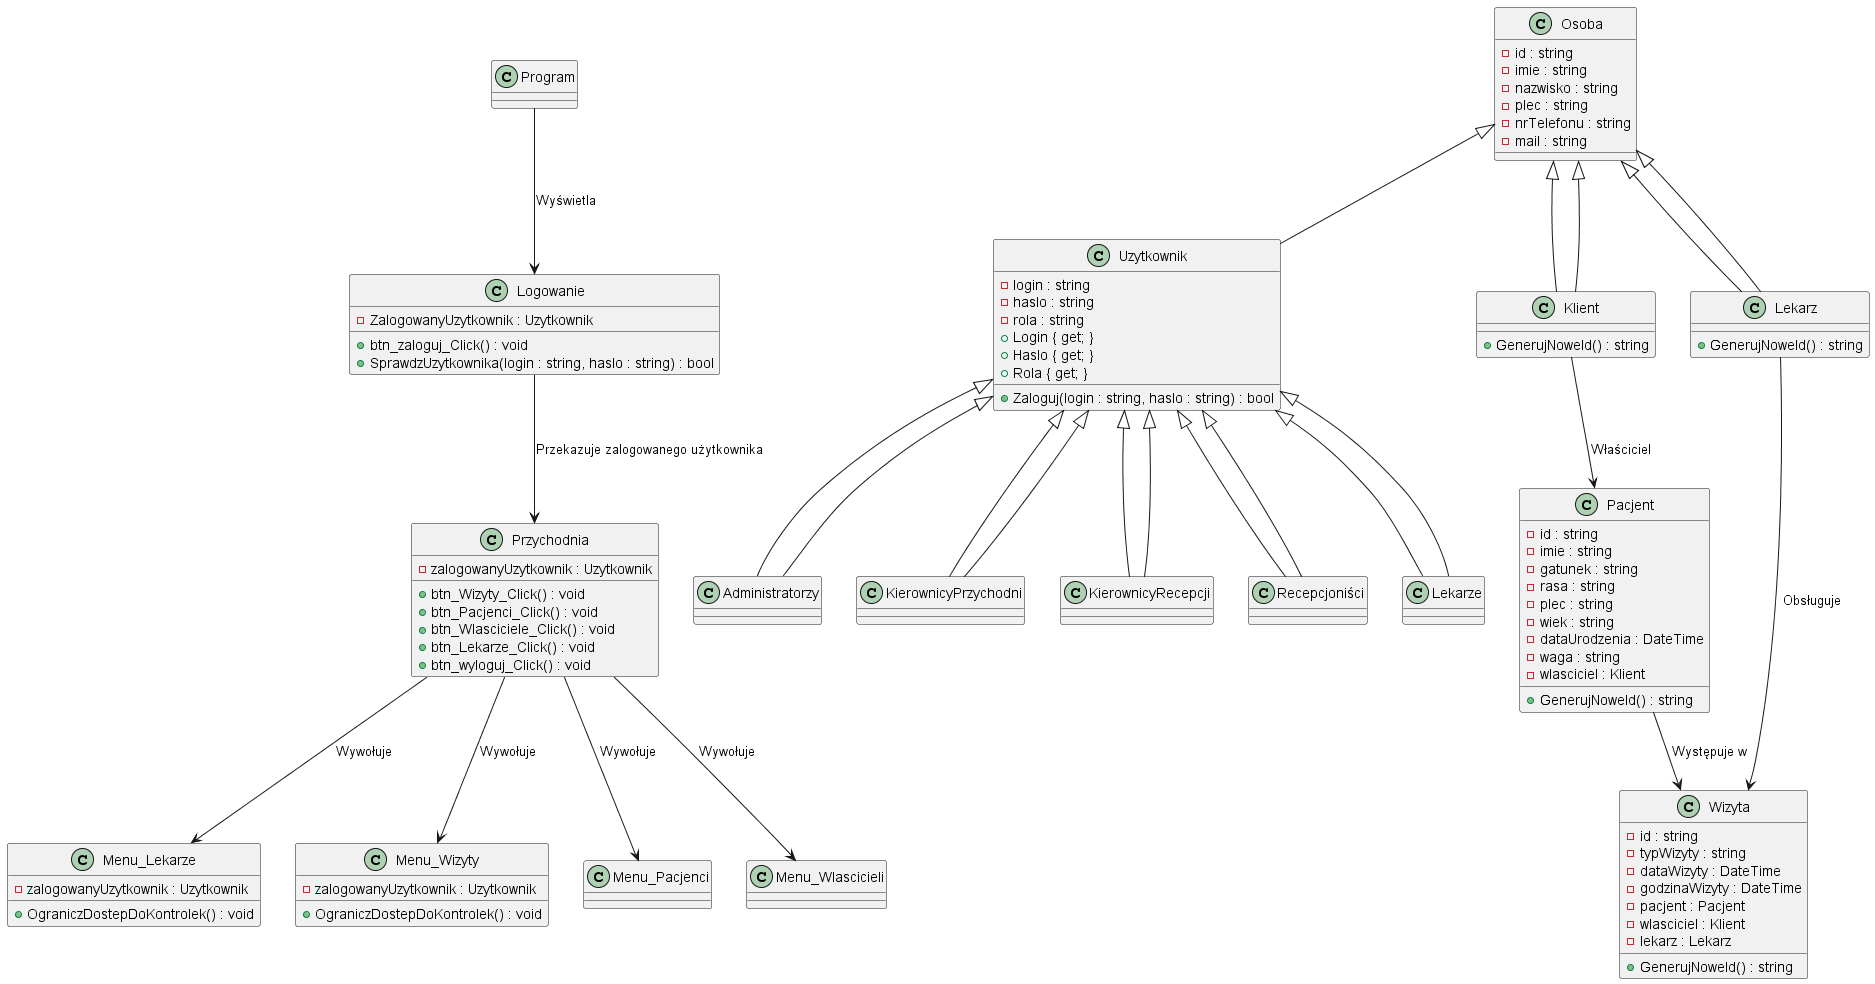

The diagram above was rendered by PlantUML. Its source (embedded in the PNG):
@startuml

class Program {
}

class Logowanie {
  - ZalogowanyUzytkownik : Uzytkownik
  + btn_zaloguj_Click() : void
  + SprawdzUzytkownika(login : string, haslo : string) : bool
}

class Przychodnia {
  - zalogowanyUzytkownik : Uzytkownik
  + btn_Wizyty_Click() : void
  + btn_Pacjenci_Click() : void
  + btn_Wlasciciele_Click() : void
  + btn_Lekarze_Click() : void
  + btn_wyloguj_Click() : void
}

class Osoba {
  - id : string
  - imie : string
  - nazwisko : string
  - plec : string
  - nrTelefonu : string
  - mail : string
}

class Uzytkownik {
  - login : string
  - haslo : string
  - rola : string
  + Login { get; }
  + Haslo { get; }
  + Rola { get; }
  + Zaloguj(login : string, haslo : string) : bool
}

class Administratorzy extends Uzytkownik
class KierownicyPrzychodni extends Uzytkownik
class KierownicyRecepcji extends Uzytkownik
class Recepcjoniści extends Uzytkownik
class Lekarze extends Uzytkownik

class Klient extends Osoba {
  + GenerujNoweId() : string
}

class Lekarz extends Osoba {
  + GenerujNoweId() : string
}

class Pacjent {
  - id : string
  - imie : string
  - gatunek : string
  - rasa : string
  - plec : string
  - wiek : string
  - dataUrodzenia : DateTime
  - waga : string
  - wlasciciel : Klient
  + GenerujNoweId() : string
}

class Wizyta {
  - id : string
  - typWizyty : string
  - dataWizyty : DateTime
  - godzinaWizyty : DateTime
  - pacjent : Pacjent
  - wlasciciel : Klient
  - lekarz : Lekarz
  + GenerujNoweId() : string
}

class Menu_Lekarze {
  - zalogowanyUzytkownik : Uzytkownik
  + OgraniczDostepDoKontrolek() : void
}

class Menu_Wizyty {
  - zalogowanyUzytkownik : Uzytkownik
  + OgraniczDostepDoKontrolek() : void
}

class Menu_Pacjenci {
}

class Menu_Wlascicieli {
}

Program --> Logowanie : Wyświetla
Logowanie --> Przychodnia : Przekazuje zalogowanego użytkownika
Przychodnia --> Menu_Wizyty : Wywołuje
Przychodnia --> Menu_Pacjenci : Wywołuje
Przychodnia --> Menu_Lekarze : Wywołuje
Przychodnia --> Menu_Wlascicieli : Wywołuje

Osoba <|-- Uzytkownik
Uzytkownik <|-- Administratorzy
Uzytkownik <|-- KierownicyPrzychodni
Uzytkownik <|-- KierownicyRecepcji
Uzytkownik <|-- Recepcjoniści
Uzytkownik <|-- Lekarze
Osoba <|-- Klient
Osoba <|-- Lekarz

Klient --> Pacjent : Właściciel
Pacjent --> Wizyta : Występuje w
Lekarz --> Wizyta : Obsługuje

@enduml